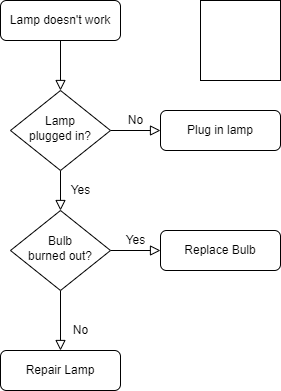

The diagram above was exported from draw.io. Its source (the exported page's mxGraphModel, read from the mxfile embedded in the PNG):
<mxGraphModel dx="1038" dy="547" grid="1" gridSize="10" guides="1" tooltips="1" connect="1" arrows="1" fold="1" page="1" pageScale="1" pageWidth="827" pageHeight="1169" math="0" shadow="0">
  <root>
    <mxCell id="WIyWlLk6GJQsqaUBKTNV-0" />
    <mxCell id="WIyWlLk6GJQsqaUBKTNV-1" parent="WIyWlLk6GJQsqaUBKTNV-0" />
    <mxCell id="WIyWlLk6GJQsqaUBKTNV-2" value="" style="rounded=0;html=1;jettySize=auto;orthogonalLoop=1;fontSize=11;endArrow=block;endFill=0;endSize=8;strokeWidth=1;shadow=0;labelBackgroundColor=none;edgeStyle=orthogonalEdgeStyle;" parent="WIyWlLk6GJQsqaUBKTNV-1" source="WIyWlLk6GJQsqaUBKTNV-3" target="WIyWlLk6GJQsqaUBKTNV-6" edge="1">
      <mxGeometry relative="1" as="geometry" />
    </mxCell>
    <mxCell id="WIyWlLk6GJQsqaUBKTNV-3" value="Lamp doesn't work" style="rounded=1;whiteSpace=wrap;html=1;fontSize=12;glass=0;strokeWidth=1;shadow=0;" parent="WIyWlLk6GJQsqaUBKTNV-1" vertex="1">
      <mxGeometry x="160" y="80" width="120" height="40" as="geometry" />
    </mxCell>
    <mxCell id="WIyWlLk6GJQsqaUBKTNV-4" value="Yes" style="rounded=0;html=1;jettySize=auto;orthogonalLoop=1;fontSize=11;endArrow=block;endFill=0;endSize=8;strokeWidth=1;shadow=0;labelBackgroundColor=none;edgeStyle=orthogonalEdgeStyle;" parent="WIyWlLk6GJQsqaUBKTNV-1" source="WIyWlLk6GJQsqaUBKTNV-6" target="WIyWlLk6GJQsqaUBKTNV-10" edge="1">
      <mxGeometry y="20" relative="1" as="geometry">
        <mxPoint as="offset" />
      </mxGeometry>
    </mxCell>
    <mxCell id="WIyWlLk6GJQsqaUBKTNV-5" value="No" style="edgeStyle=orthogonalEdgeStyle;rounded=0;html=1;jettySize=auto;orthogonalLoop=1;fontSize=11;endArrow=block;endFill=0;endSize=8;strokeWidth=1;shadow=0;labelBackgroundColor=none;" parent="WIyWlLk6GJQsqaUBKTNV-1" source="WIyWlLk6GJQsqaUBKTNV-6" target="WIyWlLk6GJQsqaUBKTNV-7" edge="1">
      <mxGeometry y="10" relative="1" as="geometry">
        <mxPoint as="offset" />
      </mxGeometry>
    </mxCell>
    <mxCell id="WIyWlLk6GJQsqaUBKTNV-6" value="Lamp&lt;br&gt;plugged in?" style="rhombus;whiteSpace=wrap;html=1;shadow=0;fontFamily=Helvetica;fontSize=12;align=center;strokeWidth=1;spacing=6;spacingTop=-4;" parent="WIyWlLk6GJQsqaUBKTNV-1" vertex="1">
      <mxGeometry x="170" y="170" width="100" height="80" as="geometry" />
    </mxCell>
    <mxCell id="WIyWlLk6GJQsqaUBKTNV-7" value="Plug in lamp" style="rounded=1;whiteSpace=wrap;html=1;fontSize=12;glass=0;strokeWidth=1;shadow=0;" parent="WIyWlLk6GJQsqaUBKTNV-1" vertex="1">
      <mxGeometry x="320" y="190" width="120" height="40" as="geometry" />
    </mxCell>
    <mxCell id="WIyWlLk6GJQsqaUBKTNV-8" value="No" style="rounded=0;html=1;jettySize=auto;orthogonalLoop=1;fontSize=11;endArrow=block;endFill=0;endSize=8;strokeWidth=1;shadow=0;labelBackgroundColor=none;edgeStyle=orthogonalEdgeStyle;" parent="WIyWlLk6GJQsqaUBKTNV-1" source="WIyWlLk6GJQsqaUBKTNV-10" target="WIyWlLk6GJQsqaUBKTNV-11" edge="1">
      <mxGeometry x="0.3333" y="20" relative="1" as="geometry">
        <mxPoint as="offset" />
      </mxGeometry>
    </mxCell>
    <mxCell id="WIyWlLk6GJQsqaUBKTNV-9" value="Yes" style="edgeStyle=orthogonalEdgeStyle;rounded=0;html=1;jettySize=auto;orthogonalLoop=1;fontSize=11;endArrow=block;endFill=0;endSize=8;strokeWidth=1;shadow=0;labelBackgroundColor=none;" parent="WIyWlLk6GJQsqaUBKTNV-1" source="WIyWlLk6GJQsqaUBKTNV-10" target="WIyWlLk6GJQsqaUBKTNV-12" edge="1">
      <mxGeometry y="10" relative="1" as="geometry">
        <mxPoint as="offset" />
      </mxGeometry>
    </mxCell>
    <mxCell id="WIyWlLk6GJQsqaUBKTNV-10" value="Bulb&lt;br&gt;burned out?" style="rhombus;whiteSpace=wrap;html=1;shadow=0;fontFamily=Helvetica;fontSize=12;align=center;strokeWidth=1;spacing=6;spacingTop=-4;" parent="WIyWlLk6GJQsqaUBKTNV-1" vertex="1">
      <mxGeometry x="170" y="290" width="100" height="80" as="geometry" />
    </mxCell>
    <mxCell id="WIyWlLk6GJQsqaUBKTNV-11" value="Repair Lamp" style="rounded=1;whiteSpace=wrap;html=1;fontSize=12;glass=0;strokeWidth=1;shadow=0;" parent="WIyWlLk6GJQsqaUBKTNV-1" vertex="1">
      <mxGeometry x="160" y="430" width="120" height="40" as="geometry" />
    </mxCell>
    <mxCell id="WIyWlLk6GJQsqaUBKTNV-12" value="Replace Bulb" style="rounded=1;whiteSpace=wrap;html=1;fontSize=12;glass=0;strokeWidth=1;shadow=0;" parent="WIyWlLk6GJQsqaUBKTNV-1" vertex="1">
      <mxGeometry x="320" y="310" width="120" height="40" as="geometry" />
    </mxCell>
    <mxCell id="WEvLUXOIPuwM4ntYbL1F-0" value="" style="whiteSpace=wrap;html=1;aspect=fixed;" vertex="1" parent="WIyWlLk6GJQsqaUBKTNV-1">
      <mxGeometry x="360" y="80" width="80" height="80" as="geometry" />
    </mxCell>
  </root>
</mxGraphModel>